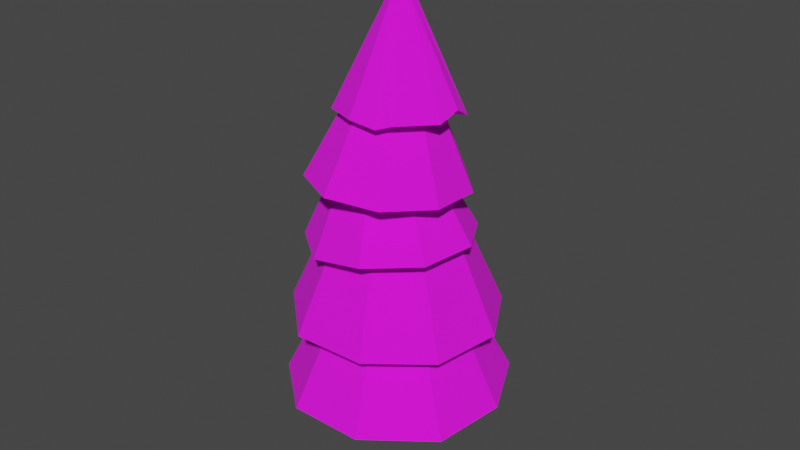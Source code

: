 # Source: evergreen_tree.blend  (saved by Blender 3.1.7; exported with 4.5.12 LTS)
import bpy
from mathutils import Matrix  # noqa: F401  (used for matrix-valued properties, if any)

bpy.ops.wm.read_factory_settings(use_empty=True)
scene = bpy.context.scene
scene.name = 'Scene'

# ---- collections
col_collection = bpy.data.collections.new('Collection'); scene.collection.children.link(col_collection)

# ---- images (referenced by path relative to the original .blend; pixels are not part of the script)
import os
ASSET_DIR = os.environ.get("B2B_ASSET_DIR", "")  # directory of the original .blend (textures are referenced by path, not embedded)
HERE = os.path.dirname(os.path.abspath(__file__))  # packed textures are extracted next to this script under _unpacked/

def load_image(name, relpath, width, height, colorspace="sRGB"):
    """Load a texture the original file referenced (path relative to the .blend, or extracted next to this script)."""
    p = next((c for c in (os.path.join(HERE, relpath), os.path.join(ASSET_DIR, relpath)) if relpath and os.path.exists(c)), "")
    if p:
        img = bpy.data.images.load(p, check_existing=True)
        img.name = name
    else:  # same state as the original file: an image datablock whose file is absent (Cycles renders it pink)
        img = bpy.data.images.new(name, width, height)
        img.source = "FILE"
        img.filepath = "//" + (relpath or name)
    img.colorspace_settings.name = colorspace
    return img
img_pine_tree_color = load_image('pine tree color', 'pine tree color.png', 1024, 1024, 'sRGB')
img_evergreen_trunk = load_image('evergreen trunk', 'evergreen trunk.png', 1024, 1024, 'sRGB')

# ---- materials (node trees are filled in below, after node groups)
mat_material_001 = bpy.data.materials.new('Material.001')
mat_trunk = bpy.data.materials.new('trunk')

# ---- material node trees
mat_material_001.use_nodes = True; mat_material_001.node_tree.nodes.clear()
_N = mat_material_001.node_tree.nodes; _L = mat_material_001.node_tree.links
n0 = _N.new('ShaderNodeOutputMaterial'); n0.name = 'Material Output'; n0.location = (300, 300)
n1 = _N.new('ShaderNodeBsdfPrincipled'); n1.name = 'Principled BSDF'; n1.location = (10, 300)
n1.distribution = 'GGX'
n1.subsurface_method = 'BURLEY'
n1.inputs[2].default_value = 1.0
n1.inputs[3].default_value = 1.45
n1.inputs[20].default_value = 0.0
n1.inputs[27].default_value = (0.0, 0.0, 0.0, 1.0)
n1.inputs[28].default_value = 1.0
n2 = _N.new('ShaderNodeTexImage'); n2.name = 'Image Texture'; n2.location = (-451, 338)
n2.image = img_pine_tree_color
_L.new(n1.outputs[0], n0.inputs[0])
_L.new(n2.outputs[0], n1.inputs[0])
n0.is_active_output = True
mat_trunk.use_nodes = True; mat_trunk.node_tree.nodes.clear()
_N = mat_trunk.node_tree.nodes; _L = mat_trunk.node_tree.links
n0 = _N.new('ShaderNodeBsdfPrincipled'); n0.name = 'Principled BSDF'; n0.location = (10, 300)
n0.distribution = 'GGX'
n0.subsurface_method = 'RANDOM_WALK_SKIN'
n0.inputs[2].default_value = 0.9303
n0.inputs[3].default_value = 1.45
n0.inputs[27].default_value = (0.0, 0.0, 0.0, 1.0)
n0.inputs[28].default_value = 1.0
n1 = _N.new('ShaderNodeOutputMaterial'); n1.name = 'Material Output'; n1.location = (300, 300)
n2 = _N.new('ShaderNodeTexImage'); n2.name = 'Image Texture'; n2.location = (-456, 279)
n2.image = img_evergreen_trunk
_L.new(n0.outputs[0], n1.inputs[0])
_L.new(n2.outputs[0], n0.inputs[0])
n1.is_active_output = True

# ---- world
world_world = bpy.data.worlds.new('World'); scene.world = world_world
world_world.use_nodes = True; world_world.node_tree.nodes.clear()
_N = world_world.node_tree.nodes; _L = world_world.node_tree.links
n0 = _N.new('ShaderNodeOutputWorld'); n0.name = 'World Output'; n0.location = (300, 300)
n1 = _N.new('ShaderNodeBackground'); n1.name = 'Background'; n1.location = (10, 300)
n1.inputs[0].default_value = (0.05088, 0.05088, 0.05088, 1.0)
_L.new(n1.outputs[0], n0.inputs[0])
n0.is_active_output = True
world_world.color = (0.05088, 0.05088, 0.05088)
world_world.use_sun_shadow = False
world_world.sun_shadow_jitter_overblur = 0.0

# ---- meshes
me_cylinder_005 = bpy.data.meshes.new('Cylinder.005')
me_cylinder_005.from_pydata([(-0.007224, 0.7628, -2.036), (0.006926, 0.1962, 0.4331), (0.4805, 0.5849, -2.015), (0.1409, 0.1474, 0.439), (0.7404, 0.1356, -1.994), (0.2123, 0.02394, 0.4447), (0.6509, -0.3749, -1.984), (0.1877, -0.1163, 0.4475), (0.2538, -0.7077, -1.989), (0.07865, -0.2077, 0.4461), (-0.265, -0.7071, -2.007), (-0.06388, -0.2076, 0.4412), (-0.6628, -0.3734, -2.029), (-0.1732, -0.1159, 0.4351), (-0.7534, 0.1373, -2.045), (-0.1981, 0.02441, 0.4305), (-0.4945, 0.586, -2.048), (-0.1269, 0.1477, 0.4298), (-0.007432, 0.9467, -2.041), (0.5986, 0.7257, -2.014), (0.9216, 0.1673, -1.989), (0.8104, -0.467, -1.976), (0.317, -0.8806, -1.982), (-0.3277, -0.8799, -2.004), (-0.822, -0.4652, -2.032), (-0.9347, 0.1694, -2.052), (-0.613, 0.727, -2.056), (-0.006075, 0.7619, -1.923), (0.4816, 0.584, -1.901), (0.7415, 0.1347, -1.881), (0.652, -0.3758, -1.871), (0.255, -0.7086, -1.876), (-0.2638, -0.708, -1.893), (-0.6616, -0.3743, -1.916), (-0.7523, 0.1364, -1.932), (-0.4934, 0.5851, -1.935), (-0.001459, 0.7584, -1.468), (0.4863, 0.5805, -1.446), (0.7462, 0.1312, -1.426), (0.6566, -0.3793, -1.416), (0.2596, -0.7121, -1.421), (-0.2592, -0.7115, -1.438), (-0.657, -0.3778, -1.461), (-0.7477, 0.1329, -1.477), (-0.4888, 0.5816, -1.48), (0.6804, -0.6597, -2.08), (0.137, -0.1588, 0.4468), (0.5657, -0.53, -2.088), (0.4674, -0.5305, -1.873), (0.472, -0.534, -1.418), (0.7988, 0.4745, -1.771), (0.1803, 0.07928, 0.4421), (0.6459, 0.3939, -1.774), (0.625, 0.3362, -1.89), (0.6296, 0.3327, -1.435), (-1.032, 1.461, -8.96), (-0.5596, 0.6955, -5.612), (0.03526, 1.587, -8.944), (-0.1145, 0.7467, -5.658), (0.6949, 1.047, -9.19), (0.2583, 0.4994, -5.721), (0.9405, 0.1981, -9.406), (0.3843, 0.06941, -5.772), (0.5814, -0.7299, -9.33), (0.2046, -0.3421, -5.787), (-0.266, -1.153, -9.27), (-0.1968, -0.5427, -5.759), (-1.185, -0.933, -9.147), (-0.632, -0.4384, -5.701), (-1.745, -0.1722, -9.019), (-0.8974, -0.07801, -5.64), (-1.719, 0.8086, -8.797), (-0.8688, 0.3698, -5.605), (-1.181, 1.761, -8.917), (0.1145, 1.914, -8.925), (0.9651, 1.247, -9.204), (1.275, 0.1779, -9.445), (0.8241, -0.9609, -9.377), (-0.2289, -1.487, -9.303), (-1.371, -1.213, -9.15), (-2.067, -0.2679, -8.991), (-2.026, 0.9423, -8.751), (-1.025, 1.456, -8.801), (-0.0853, 1.564, -8.898), (0.7018, 1.042, -9.032), (0.9678, 0.1338, -9.14), (0.5883, -0.7351, -9.171), (-0.2591, -1.158, -9.112), (-1.178, -0.9382, -8.989), (-1.738, -0.1774, -8.86), (-1.678, 0.768, -8.786), (-0.9974, 1.435, -8.163), (-0.05759, 1.543, -8.261), (0.7295, 1.021, -8.394), (0.9955, 0.1128, -8.502), (0.616, -0.7561, -8.534), (-0.2314, -1.179, -8.474), (-1.15, -0.9593, -8.351), (-1.711, -0.1984, -8.223), (-1.65, 0.7469, -8.149), (-0.909, 1.364, -6.846), (-0.4392, 0.5749, -3.38), (-0.05892, 1.458, -7.114), (-0.02759, 0.6225, -3.429), (0.6678, 0.9762, -7.271), (0.3166, 0.3943, -3.503), (0.9123, 0.1375, -7.409), (0.4324, -0.002989, -3.568), (0.6105, -0.6999, -7.347), (0.2656, -0.3834, -3.594), (-0.2214, -1.143, -7.301), (-0.1057, -0.5689, -3.568), (-1.141, -0.874, -7.092), (-0.5079, -0.4728, -3.502), (-1.59, -0.1517, -7.112), (-0.7527, -0.14, -3.428), (-1.532, 0.7219, -7.011), (-0.7255, 0.2738, -3.38), (-1.046, 1.642, -6.793), (0.01483, 1.76, -7.086), (0.918, 1.161, -7.281), (1.222, 0.1191, -7.452), (0.8345, -0.9133, -7.403), (-0.1877, -1.451, -7.344), (-1.313, -1.133, -7.101), (-1.887, -0.2404, -7.084), (-1.816, 0.8452, -6.958), (-0.9191, 1.349, -6.839), (-0.0501, 1.45, -6.941), (0.6767, 0.9679, -7.098), (0.9212, 0.1292, -7.236), (0.569, -0.6739, -7.29), (-0.2151, -1.066, -7.235), (-1.064, -0.8627, -7.096), (-1.581, -0.16, -6.94), (-1.524, 0.7136, -6.838), (-0.8836, 1.316, -6.144), (-0.01465, 1.416, -6.247), (0.7121, 0.9344, -6.404), (0.9566, 0.09573, -6.542), (0.6044, -0.7074, -6.595), (-0.1796, -1.099, -6.54), (-1.029, -0.8962, -6.402), (-1.545, -0.1935, -6.245), (-1.488, 0.6801, -6.144), (-0.6427, 0.9001, -5.031), (-0.4535, 0.3169, -2.59), (0.05849, 0.9827, -4.981), (-0.1214, 0.356, -2.566), (0.6491, 0.5961, -4.987), (0.1583, 0.1729, -2.569), (0.8332, -0.0529, -5.11), (0.2548, -0.1468, -2.596), (0.5743, -0.726, -5.129), (0.1229, -0.4534, -2.636), (-0.05268, -1.014, -5.309), (-0.1757, -0.6035, -2.669), (-0.7435, -0.8812, -5.222), (-0.5013, -0.5269, -2.68), (-1.166, -0.3164, -5.188), (-0.7015, -0.2594, -2.664), (-1.126, 0.3871, -5.112), (-0.6826, 0.07386, -2.628), (-0.7555, 1.123, -5.014), (0.1158, 1.226, -4.953), (0.8498, 0.7456, -4.96), (1.083, -0.06717, -5.097), (0.7568, -0.8974, -5.136), (-0.02316, -1.262, -5.333), (-0.8808, -1.09, -5.251), (-1.406, -0.3883, -5.209), (-1.357, 0.4859, -5.115), (-0.6452, 0.8956, -4.916), (0.05593, 0.9781, -4.867), (0.6465, 0.5915, -4.873), (0.8502, -0.08329, -4.931), (0.5717, -0.7306, -5.014), (-0.05871, -1.048, -5.084), (-0.7461, -0.8857, -5.107), (-1.169, -0.321, -5.073), (-1.129, 0.3825, -4.998), (-0.6555, 0.8772, -4.457), (0.04564, 0.9598, -4.408), (0.6363, 0.5732, -4.414), (0.84, -0.1016, -4.472), (0.5614, -0.7489, -4.555), (-0.069, -1.066, -4.625), (-0.7564, -0.9041, -4.648), (-1.179, -0.3393, -4.614), (-1.139, 0.3642, -4.539), (-0.09923, 0.8807, -3.712), (-0.01396, 0.4012, -1.187), (0.523, 0.6478, -3.762), (0.2807, 0.2909, -1.21), (0.8506, 0.06901, -3.773), (0.4359, 0.01679, -1.216), (0.7303, -0.5848, -3.74), (0.379, -0.2929, -1.2), (0.2185, -1.008, -3.679), (0.1365, -0.4932, -1.171), (-0.4455, -1.002, -3.618), (-0.178, -0.4904, -1.142), (-0.9509, -0.57, -3.585), (-0.4174, -0.2859, -1.127), (-1.061, 0.08583, -3.597), (-0.4696, 0.02475, -1.132), (-0.7249, 0.6587, -3.647), (-0.3103, 0.2961, -1.156), (-0.09744, 1.117, -3.72), (0.6758, 0.8271, -3.782), (1.083, 0.1079, -3.796), (0.9334, -0.7045, -3.755), (0.2973, -1.23, -3.679), (-0.5278, -1.223, -3.603), (-1.156, -0.6861, -3.562), (-1.293, 0.1288, -3.577), (-0.8749, 0.8408, -3.639), (-0.09512, 0.8822, -3.597), (0.5271, 0.6492, -3.646), (0.8547, 0.07049, -3.657), (0.7344, -0.5833, -3.625), (0.2226, -1.006, -3.563), (-0.4414, -1.0, -3.502), (-0.9468, -0.5685, -3.47), (-1.057, 0.08732, -3.481), (-0.7208, 0.6602, -3.531), (-0.0786, 0.8881, -3.132), (0.5436, 0.6552, -3.182), (0.8712, 0.07646, -3.193), (0.751, -0.5773, -3.16), (0.2391, -1.0, -3.098), (-0.4249, -0.9944, -3.037), (-0.9303, -0.5625, -3.005), (-1.041, 0.09328, -3.016), (-0.7043, 0.6662, -3.067), (-0.6803, 0.6738, -10.48), (-0.4659, 0.4294, -7.06), (-0.3728, 0.7092, -10.51), (-0.2578, 0.4533, -7.081), (-0.1153, 0.5384, -10.56), (-0.08356, 0.3377, -7.111), (-0.02825, 0.2413, -10.59), (-0.02465, 0.1367, -7.135), (-0.1524, -0.04297, -10.6), (-0.1087, -0.0557, -7.142), (-0.4297, -0.1815, -10.58), (-0.2963, -0.1495, -7.129), (-0.7303, -0.1094, -10.54), (-0.4998, -0.1007, -7.101), (-0.9137, 0.1395, -10.5), (-0.6238, 0.06778, -7.073), (-0.8939, 0.4488, -10.48), (-0.6105, 0.2771, -7.057)], [], [(18, 1, 3, 19), (50, 51, 5, 20), (20, 5, 7, 21), (45, 46, 9, 22), (22, 9, 11, 23), (23, 11, 13, 24), (24, 13, 15, 25), (3, 1, 17, 15, 13, 11, 9, 46, 7, 5, 51), (25, 15, 17, 26), (26, 17, 1, 18), (47, 8, 31, 48), (2, 0, 18, 19), (52, 2, 19, 50), (6, 4, 20, 21), (47, 6, 21, 45), (10, 8, 22, 23), (12, 10, 23, 24), (14, 12, 24, 25), (16, 14, 25, 26), (0, 16, 26, 18), (33, 34, 43, 42), (0, 2, 28, 27), (14, 16, 35, 34), (8, 10, 32, 31), (52, 4, 29, 53), (16, 0, 27, 35), (10, 12, 33, 32), (4, 6, 30, 29), (12, 14, 34, 33), (36, 37, 54, 38, 39, 49, 40, 41, 42, 43, 44), (48, 31, 40, 49), (27, 28, 37, 36), (34, 35, 44, 43), (31, 32, 41, 40), (53, 29, 38, 54), (35, 27, 36, 44), (32, 33, 42, 41), (29, 30, 39, 38), (30, 48, 49, 39), (8, 47, 45, 22), (6, 47, 48, 30), (21, 7, 46, 45), (28, 53, 54, 37), (2, 52, 53, 28), (4, 52, 50, 20), (19, 3, 51, 50), (73, 56, 58, 74), (74, 58, 60, 75), (75, 60, 62, 76), (76, 62, 64, 77), (77, 64, 66, 78), (78, 66, 68, 79), (79, 68, 70, 80), (58, 56, 72, 70, 68, 66, 64, 62, 60), (80, 70, 72, 81), (81, 72, 56, 73), (61, 63, 86, 85), (57, 55, 73, 74), (59, 57, 74, 75), (61, 59, 75, 76), (63, 61, 76, 77), (65, 63, 77, 78), (67, 65, 78, 79), (69, 67, 79, 80), (71, 69, 80, 81), (55, 71, 81, 73), (88, 89, 98, 97), (55, 57, 83, 82), (69, 71, 90, 89), (63, 65, 87, 86), (57, 59, 84, 83), (71, 55, 82, 90), (65, 67, 88, 87), (59, 61, 85, 84), (67, 69, 89, 88), (91, 92, 93, 94, 95, 96, 97, 98, 99), (85, 86, 95, 94), (82, 83, 92, 91), (89, 90, 99, 98), (86, 87, 96, 95), (83, 84, 93, 92), (90, 82, 91, 99), (87, 88, 97, 96), (84, 85, 94, 93), (118, 101, 103, 119), (119, 103, 105, 120), (120, 105, 107, 121), (121, 107, 109, 122), (122, 109, 111, 123), (123, 111, 113, 124), (124, 113, 115, 125), (103, 101, 117, 115, 113, 111, 109, 107, 105), (125, 115, 117, 126), (126, 117, 101, 118), (106, 108, 131, 130), (102, 100, 118, 119), (104, 102, 119, 120), (106, 104, 120, 121), (108, 106, 121, 122), (110, 108, 122, 123), (112, 110, 123, 124), (114, 112, 124, 125), (116, 114, 125, 126), (100, 116, 126, 118), (133, 134, 143, 142), (100, 102, 128, 127), (114, 116, 135, 134), (108, 110, 132, 131), (102, 104, 129, 128), (116, 100, 127, 135), (110, 112, 133, 132), (104, 106, 130, 129), (112, 114, 134, 133), (136, 137, 138, 139, 140, 141, 142, 143, 144), (130, 131, 140, 139), (127, 128, 137, 136), (134, 135, 144, 143), (131, 132, 141, 140), (128, 129, 138, 137), (135, 127, 136, 144), (132, 133, 142, 141), (129, 130, 139, 138), (163, 146, 148, 164), (164, 148, 150, 165), (165, 150, 152, 166), (166, 152, 154, 167), (167, 154, 156, 168), (168, 156, 158, 169), (169, 158, 160, 170), (148, 146, 162, 160, 158, 156, 154, 152, 150), (170, 160, 162, 171), (171, 162, 146, 163), (151, 153, 176, 175), (147, 145, 163, 164), (149, 147, 164, 165), (151, 149, 165, 166), (153, 151, 166, 167), (155, 153, 167, 168), (157, 155, 168, 169), (159, 157, 169, 170), (161, 159, 170, 171), (145, 161, 171, 163), (178, 179, 188, 187), (145, 147, 173, 172), (159, 161, 180, 179), (153, 155, 177, 176), (147, 149, 174, 173), (161, 145, 172, 180), (155, 157, 178, 177), (149, 151, 175, 174), (157, 159, 179, 178), (181, 182, 183, 184, 185, 186, 187, 188, 189), (175, 176, 185, 184), (172, 173, 182, 181), (179, 180, 189, 188), (176, 177, 186, 185), (173, 174, 183, 182), (180, 172, 181, 189), (177, 178, 187, 186), (174, 175, 184, 183), (208, 191, 193, 209), (209, 193, 195, 210), (210, 195, 197, 211), (211, 197, 199, 212), (212, 199, 201, 213), (213, 201, 203, 214), (214, 203, 205, 215), (193, 191, 207, 205, 203, 201, 199, 197, 195), (215, 205, 207, 216), (216, 207, 191, 208), (196, 198, 221, 220), (192, 190, 208, 209), (194, 192, 209, 210), (196, 194, 210, 211), (198, 196, 211, 212), (200, 198, 212, 213), (202, 200, 213, 214), (204, 202, 214, 215), (206, 204, 215, 216), (190, 206, 216, 208), (223, 224, 233, 232), (190, 192, 218, 217), (204, 206, 225, 224), (198, 200, 222, 221), (192, 194, 219, 218), (206, 190, 217, 225), (200, 202, 223, 222), (194, 196, 220, 219), (202, 204, 224, 223), (226, 227, 228, 229, 230, 231, 232, 233, 234), (220, 221, 230, 229), (217, 218, 227, 226), (224, 225, 234, 233), (221, 222, 231, 230), (218, 219, 228, 227), (225, 217, 226, 234), (222, 223, 232, 231), (219, 220, 229, 228), (235, 236, 238, 237), (237, 238, 240, 239), (239, 240, 242, 241), (241, 242, 244, 243), (243, 244, 246, 245), (245, 246, 248, 247), (247, 248, 250, 249), (238, 236, 252, 250, 248, 246, 244, 242, 240), (249, 250, 252, 251), (251, 252, 236, 235), (235, 237, 239, 241, 243, 245, 247, 249, 251)])
me_cylinder_005.polygons.foreach_set('material_index', [0, 0, 0, 0, 0, 0, 0, 0, 0, 0, 0, 0, 0, 0, 0, 0, 0, 0, 0, 0, 0, 0, 0, 0, 0, 0, 0, 0, 0, 0, 0, 0, 0, 0, 0, 0, 0, 0, 0, 0, 0, 0, 0, 0, 0, 0, 0, 0, 0, 0, 0, 0, 0, 0, 0, 0, 0, 0, 0, 0, 0, 0, 0, 0, 0, 0, 0, 0, 0, 0, 0, 0, 0, 0, 0, 0, 0, 0, 0, 0, 0, 0, 0, 0, 0, 0, 0, 0, 0, 0, 0, 0, 0, 0, 0, 0, 0, 0, 0, 0, 0, 0, 0, 0, 0, 0, 0, 0, 0, 0, 0, 0, 0, 0, 0, 0, 0, 0, 0, 0, 0, 0, 0, 0, 0, 0, 0, 0, 0, 0, 0, 0, 0, 0, 0, 0, 0, 0, 0, 0, 0, 0, 0, 0, 0, 0, 0, 0, 0, 0, 0, 0, 0, 0, 0, 0, 0, 0, 0, 0, 0, 0, 0, 0, 0, 0, 0, 0, 0, 0, 0, 0, 0, 0, 0, 0, 0, 0, 0, 0, 0, 0, 0, 0, 0, 0, 0, 0, 0, 0, 0, 0, 0, 0, 0, 0, 0, 0, 1, 1, 1, 1, 1, 1, 1, 1, 1, 1, 1])
_uv = me_cylinder_005.uv_layers.new(name='UVMap')
_uv.uv.foreach_set('vector', [0.6112, 0.6611, 0.6166, 0.6232, 0.6188, 0.6232, 0.6209, 0.6611, 0.6251, 0.6573, 0.6197, 0.6231, 0.6204, 0.623, 0.6281, 0.6602, 0.6328, 0.3507, 0.6328, 0.3886, 0.6311, 0.3889, 0.6253, 0.3524, 0.6216, 0.3517, 0.6302, 0.3892, 0.6291, 0.3894, 0.6159, 0.3547, 0.6159, 0.3547, 0.6291, 0.3894, 0.6276, 0.3898, 0.6092, 0.3565, 0.6207, 0.08614, 0.6286, 0.04886, 0.6304, 0.04907, 0.6285, 0.08707, 0.6285, 0.08707, 0.6304, 0.04907, 0.6325, 0.04907, 0.6381, 0.08707, 0.9451, 0.8792, 0.9458, 0.8772, 0.9477, 0.8761, 0.9498, 0.8765, 0.9511, 0.8781, 0.9511, 0.8802, 0.9498, 0.8818, 0.9486, 0.882, 0.9477, 0.8822, 0.9458, 0.8812, 0.9455, 0.8803, 0.6381, 0.08707, 0.6325, 0.04907, 0.634, 0.04886, 0.6451, 0.08614, 0.6037, 0.6602, 0.615, 0.623, 0.6166, 0.6232, 0.6112, 0.6611, 0.736, 0.8826, 0.7343, 0.8863, 0.7326, 0.8864, 0.7329, 0.8842, 0.06848, 0.6588, 0.07343, 0.6529, 0.076, 0.6538, 0.06985, 0.6612, 0.06531, 0.66, 0.06848, 0.6588, 0.06985, 0.6612, 0.06566, 0.6626, 0.05423, 0.6562, 0.0609, 0.6601, 0.06042, 0.6628, 0.05213, 0.6579, 0.05234, 0.6542, 0.05423, 0.6562, 0.05213, 0.6579, 0.04995, 0.6552, 0.05423, 0.6416, 0.05159, 0.6489, 0.04886, 0.6489, 0.05213, 0.6398, 0.0609, 0.6378, 0.05423, 0.6416, 0.05213, 0.6398, 0.06042, 0.6351, 0.06848, 0.6392, 0.0609, 0.6378, 0.06042, 0.6351, 0.06985, 0.6368, 0.07343, 0.6451, 0.06848, 0.6392, 0.06985, 0.6368, 0.076, 0.6442, 0.07343, 0.6529, 0.07343, 0.6451, 0.076, 0.6442, 0.076, 0.6538, 0.3383, 0.9065, 0.3384, 0.9023, 0.3452, 0.9021, 0.3451, 0.9064, 0.05917, 0.8804, 0.05799, 0.8848, 0.05631, 0.8848, 0.05748, 0.8804, 0.3367, 0.9023, 0.3367, 0.8949, 0.3384, 0.8948, 0.3384, 0.9023, 0.7343, 0.8863, 0.7347, 0.8936, 0.7331, 0.8937, 0.7326, 0.8864, 0.06531, 0.66, 0.0609, 0.6601, 0.06104, 0.66, 0.06444, 0.6595, 0.3367, 0.8949, 0.3366, 0.8877, 0.3383, 0.8877, 0.3384, 0.8948, 0.7347, 0.8936, 0.736, 0.9008, 0.7343, 0.9009, 0.7331, 0.8937, 0.05731, 0.8922, 0.05743, 0.8993, 0.05575, 0.8993, 0.05563, 0.8922, 0.3366, 0.9066, 0.3367, 0.9023, 0.3384, 0.9023, 0.3383, 0.9065, 0.06586, 0.7618, 0.07084, 0.7677, 0.07084, 0.772, 0.07084, 0.7754, 0.06586, 0.7813, 0.06231, 0.782, 0.05823, 0.7827, 0.05151, 0.7788, 0.04886, 0.7716, 0.05151, 0.7644, 0.05823, 0.7605, 0.7329, 0.8842, 0.7326, 0.8864, 0.7259, 0.8868, 0.7261, 0.8846, 0.05748, 0.8804, 0.05631, 0.8848, 0.04955, 0.8847, 0.05072, 0.8804, 0.3384, 0.9023, 0.3384, 0.8948, 0.3452, 0.8947, 0.3452, 0.9021, 0.7326, 0.8864, 0.7331, 0.8937, 0.7263, 0.8942, 0.7259, 0.8868, 0.05593, 0.8889, 0.05563, 0.8922, 0.04886, 0.8922, 0.04917, 0.8888, 0.3384, 0.8948, 0.3383, 0.8877, 0.3451, 0.8876, 0.3452, 0.8947, 0.7331, 0.8937, 0.7343, 0.9009, 0.7276, 0.9013, 0.7263, 0.8942, 0.05563, 0.8922, 0.05575, 0.8993, 0.04899, 0.8993, 0.04886, 0.8922, 0.7331, 0.8823, 0.7329, 0.8842, 0.7261, 0.8846, 0.7264, 0.8827, 0.05159, 0.6489, 0.05234, 0.6542, 0.04995, 0.6552, 0.04886, 0.6489, 0.05743, 0.8993, 0.05917, 0.9013, 0.05616, 0.9009, 0.05575, 0.8993, 0.6253, 0.3524, 0.6311, 0.3889, 0.6302, 0.3892, 0.6216, 0.3517, 0.05631, 0.8848, 0.05593, 0.8889, 0.04917, 0.8888, 0.04955, 0.8847, 0.06848, 0.6588, 0.06531, 0.66, 0.06444, 0.6595, 0.06863, 0.6587, 0.0609, 0.6601, 0.06531, 0.66, 0.06566, 0.6626, 0.06042, 0.6628, 0.6209, 0.6611, 0.6188, 0.6232, 0.6197, 0.6231, 0.6251, 0.6573, 0.05758, 0.1017, 0.06376, 0.04953, 0.06993, 0.04968, 0.07524, 0.1003, 0.07524, 0.1003, 0.06993, 0.04968, 0.07642, 0.04941, 0.0908, 0.1014, 0.0908, 0.1014, 0.07642, 0.04941, 0.0802, 0.04886, 0.1004, 0.1017, 0.09221, 0.2003, 0.07671, 0.2546, 0.07058, 0.2536, 0.07561, 0.1994, 0.07561, 0.1994, 0.07058, 0.2536, 0.06414, 0.2536, 0.05869, 0.1994, 0.05869, 0.1994, 0.06414, 0.2536, 0.06039, 0.2546, 0.04886, 0.2018, 0.04886, 0.4017, 0.06953, 0.3523, 0.07569, 0.3532, 0.06501, 0.404, 0.3447, 0.7705, 0.3514, 0.7716, 0.3557, 0.7768, 0.3557, 0.7835, 0.3514, 0.7887, 0.3447, 0.7899, 0.3389, 0.7865, 0.3366, 0.7802, 0.3389, 0.7739, 0.06501, 0.404, 0.07569, 0.3532, 0.08209, 0.3539, 0.08293, 0.404, 0.04886, 0.09836, 0.0608, 0.04904, 0.06376, 0.04953, 0.05758, 0.1017, 0.738, 0.2094, 0.7394, 0.1973, 0.7417, 0.1975, 0.742, 0.2088, 0.2437, 0.08336, 0.2436, 0.06731, 0.2484, 0.06562, 0.2484, 0.08511, 0.2342, 0.09236, 0.2437, 0.08336, 0.2484, 0.08511, 0.2367, 0.09674, 0.2209, 0.09464, 0.2342, 0.09236, 0.2367, 0.09674, 0.22, 0.0996, 0.2079, 0.08758, 0.2209, 0.09464, 0.22, 0.0996, 0.204, 0.0908, 0.2032, 0.0742, 0.2079, 0.08758, 0.204, 0.0908, 0.1981, 0.07417, 0.2082, 0.06087, 0.2032, 0.0742, 0.1981, 0.07417, 0.2044, 0.05761, 0.2206, 0.05383, 0.2082, 0.06087, 0.2044, 0.05761, 0.2198, 0.04886, 0.2354, 0.05582, 0.2206, 0.05383, 0.2198, 0.04886, 0.2379, 0.05147, 0.2436, 0.06731, 0.2354, 0.05582, 0.2379, 0.05147, 0.2484, 0.06562, 0.7522, 0.07354, 0.753, 0.08509, 0.7436, 0.08592, 0.7428, 0.07437, 0.7456, 0.5121, 0.7464, 0.525, 0.7456, 0.5235, 0.7432, 0.5122, 0.7464, 0.4876, 0.7427, 0.4981, 0.7426, 0.4981, 0.744, 0.4877, 0.7554, 0.04886, 0.7546, 0.05911, 0.7522, 0.05931, 0.753, 0.04907, 0.7413, 0.2334, 0.7397, 0.2229, 0.742, 0.2231, 0.7417, 0.2335, 0.7427, 0.4981, 0.7456, 0.5121, 0.7432, 0.5122, 0.7426, 0.4981, 0.7546, 0.05911, 0.7546, 0.07333, 0.7522, 0.07354, 0.7522, 0.05931, 0.7397, 0.2229, 0.738, 0.2094, 0.742, 0.2088, 0.742, 0.2231, 0.7546, 0.07333, 0.7554, 0.08488, 0.753, 0.08509, 0.7522, 0.07354, 0.203, 0.3876, 0.1981, 0.3742, 0.203, 0.3608, 0.2153, 0.3537, 0.2293, 0.3561, 0.2384, 0.3669, 0.2384, 0.3812, 0.2293, 0.3921, 0.2153, 0.3947, 0.742, 0.2088, 0.7417, 0.1975, 0.7512, 0.1981, 0.7515, 0.2095, 0.7432, 0.5122, 0.7456, 0.5235, 0.7361, 0.5239, 0.7337, 0.5126, 0.744, 0.4877, 0.7426, 0.4981, 0.7331, 0.4985, 0.7346, 0.488, 0.753, 0.04907, 0.7522, 0.05931, 0.7428, 0.06015, 0.7436, 0.0499, 0.7417, 0.2335, 0.742, 0.2231, 0.7515, 0.2237, 0.7512, 0.2341, 0.7426, 0.4981, 0.7432, 0.5122, 0.7337, 0.5126, 0.7331, 0.4985, 0.7522, 0.05931, 0.7522, 0.07354, 0.7428, 0.07437, 0.7428, 0.06015, 0.742, 0.2231, 0.742, 0.2088, 0.7515, 0.2095, 0.7515, 0.2237, 0.3768, 0.2004, 0.3709, 0.2541, 0.3652, 0.2538, 0.3617, 0.1973, 0.3617, 0.1973, 0.3652, 0.2538, 0.3592, 0.2538, 0.3459, 0.1973, 0.3459, 0.1973, 0.3592, 0.2538, 0.3557, 0.2541, 0.3366, 0.198, 0.1981, 0.2551, 0.2121, 0.1975, 0.2178, 0.1985, 0.2129, 0.2559, 0.2129, 0.2559, 0.2178, 0.1985, 0.2238, 0.1984, 0.2296, 0.2559, 0.2296, 0.2559, 0.2238, 0.1984, 0.2272, 0.1973, 0.2389, 0.252, 0.3765, 0.3546, 0.3611, 0.408, 0.3554, 0.4079, 0.3617, 0.3518, 0.8664, 0.3566, 0.8664, 0.3628, 0.8624, 0.3676, 0.8563, 0.3686, 0.8509, 0.3655, 0.8487, 0.3597, 0.8509, 0.3538, 0.8563, 0.3507, 0.8624, 0.3518, 0.3617, 0.3518, 0.3554, 0.4079, 0.3494, 0.4079, 0.346, 0.3518, 0.346, 0.3518, 0.3494, 0.4079, 0.346, 0.408, 0.3366, 0.3545, 0.4872, 0.7769, 0.4856, 0.7879, 0.4849, 0.7872, 0.4846, 0.7767, 0.3508, 0.07319, 0.3555, 0.0853, 0.352, 0.08849, 0.3461, 0.07342, 0.3547, 0.06058, 0.3508, 0.07319, 0.3461, 0.07342, 0.351, 0.05776, 0.3658, 0.05342, 0.3547, 0.06058, 0.351, 0.05776, 0.3648, 0.04886, 0.379, 0.05434, 0.3658, 0.05342, 0.3648, 0.04886, 0.3812, 0.05017, 0.3889, 0.06446, 0.379, 0.05434, 0.3812, 0.05017, 0.3932, 0.06264, 0.3887, 0.07901, 0.3889, 0.06446, 0.3932, 0.06264, 0.3932, 0.08038, 0.3803, 0.08841, 0.3887, 0.07901, 0.3932, 0.08038, 0.3828, 0.09234, 0.3675, 0.09135, 0.3803, 0.08841, 0.3828, 0.09234, 0.3669, 0.096, 0.3555, 0.0853, 0.3675, 0.09135, 0.3669, 0.096, 0.352, 0.08849, 0.6144, 0.7814, 0.614, 0.7921, 0.6037, 0.7924, 0.604, 0.7817, 0.7304, 0.7615, 0.7259, 0.7514, 0.7284, 0.7513, 0.7305, 0.7618, 0.7259, 0.7846, 0.7279, 0.7749, 0.7305, 0.7749, 0.7284, 0.7845, 0.379, 0.05434, 0.3889, 0.06446, 0.3877, 0.06478, 0.3788, 0.05511, 0.4872, 0.754, 0.4871, 0.7637, 0.4845, 0.7635, 0.4846, 0.7538, 0.7279, 0.7749, 0.7304, 0.7615, 0.7305, 0.7618, 0.7305, 0.7749, 0.3889, 0.06446, 0.3887, 0.07901, 0.3883, 0.07795, 0.3877, 0.06478, 0.4871, 0.7637, 0.4872, 0.7769, 0.4846, 0.7767, 0.4845, 0.7635, 0.6143, 0.7824, 0.6166, 0.7921, 0.614, 0.7921, 0.6144, 0.7814, 0.4901, 0.3518, 0.503, 0.3542, 0.5114, 0.3643, 0.5114, 0.3775, 0.503, 0.3876, 0.4901, 0.3898, 0.4787, 0.3832, 0.4742, 0.3707, 0.4787, 0.3584, 0.4846, 0.7767, 0.4849, 0.7872, 0.4746, 0.7864, 0.4743, 0.7758, 0.7305, 0.7618, 0.7284, 0.7513, 0.7387, 0.7513, 0.7408, 0.7617, 0.7284, 0.7845, 0.7305, 0.7749, 0.7408, 0.7749, 0.7387, 0.7845, 0.6166, 0.7588, 0.6154, 0.7682, 0.605, 0.7685, 0.6062, 0.7591, 0.4846, 0.7538, 0.4845, 0.7635, 0.4742, 0.7626, 0.4743, 0.7529, 0.7305, 0.7749, 0.7305, 0.7618, 0.7408, 0.7617, 0.7408, 0.7749, 0.6154, 0.7682, 0.6144, 0.7814, 0.604, 0.7817, 0.605, 0.7685, 0.4845, 0.7635, 0.4846, 0.7767, 0.4743, 0.7758, 0.4742, 0.7626, 0.6037, 0.5253, 0.6116, 0.4879, 0.6162, 0.4879, 0.6156, 0.5251, 0.6156, 0.5251, 0.6162, 0.4879, 0.621, 0.4877, 0.6282, 0.5247, 0.6282, 0.5247, 0.621, 0.4877, 0.6239, 0.4876, 0.6354, 0.5253, 0.4742, 0.5272, 0.4783, 0.4884, 0.483, 0.4884, 0.4863, 0.5264, 0.4863, 0.5264, 0.483, 0.4884, 0.4877, 0.4881, 0.4988, 0.5272, 0.4988, 0.5272, 0.4877, 0.4881, 0.4904, 0.4876, 0.506, 0.5242, 0.4909, 0.08654, 0.5034, 0.04886, 0.508, 0.04954, 0.5029, 0.08832, 0.4759, 0.8975, 0.4742, 0.8928, 0.4759, 0.8881, 0.4802, 0.8856, 0.4852, 0.8864, 0.4884, 0.8903, 0.4884, 0.8952, 0.4852, 0.8991, 0.4802, 0.9, 0.5029, 0.08832, 0.508, 0.04954, 0.5128, 0.04954, 0.5155, 0.08832, 0.5155, 0.08832, 0.5128, 0.04954, 0.5156, 0.04886, 0.523, 0.08654, 0.848, 0.7695, 0.8484, 0.7784, 0.8467, 0.7783, 0.8453, 0.7698, 0.4907, 0.2312, 0.501, 0.2294, 0.5029, 0.2326, 0.49, 0.2349, 0.4816, 0.2259, 0.4907, 0.2312, 0.49, 0.2349, 0.4787, 0.2284, 0.4782, 0.2163, 0.4816, 0.2259, 0.4787, 0.2284, 0.4745, 0.2163, 0.4816, 0.206, 0.4782, 0.2163, 0.4745, 0.2163, 0.4787, 0.2036, 0.4906, 0.201, 0.4816, 0.206, 0.4787, 0.2036, 0.4899, 0.1973, 0.501, 0.2025, 0.4906, 0.201, 0.4899, 0.1973, 0.5029, 0.1993, 0.5078, 0.2106, 0.501, 0.2025, 0.5029, 0.1993, 0.5113, 0.2094, 0.5078, 0.2212, 0.5078, 0.2106, 0.5113, 0.2094, 0.5113, 0.2225, 0.501, 0.2294, 0.5078, 0.2212, 0.5113, 0.2225, 0.5029, 0.2326, 0.8473, 0.6317, 0.8471, 0.623, 0.8539, 0.623, 0.8542, 0.6317, 0.8527, 0.506, 0.8533, 0.5144, 0.8516, 0.5145, 0.851, 0.5061, 0.8533, 0.4876, 0.8527, 0.4954, 0.851, 0.4955, 0.8516, 0.4877, 0.8457, 0.6496, 0.8441, 0.6421, 0.8475, 0.6422, 0.8474, 0.6496, 0.8484, 0.7516, 0.847, 0.7593, 0.8453, 0.7592, 0.8467, 0.7516, 0.8527, 0.4954, 0.8527, 0.506, 0.851, 0.5061, 0.851, 0.4955, 0.8441, 0.6421, 0.8456, 0.6317, 0.8473, 0.6317, 0.8475, 0.6422, 0.847, 0.7593, 0.848, 0.7695, 0.8453, 0.7698, 0.8453, 0.7592, 0.8456, 0.6317, 0.8454, 0.623, 0.8471, 0.623, 0.8473, 0.6317, 0.5042, 0.6349, 0.5042, 0.6454, 0.4974, 0.6534, 0.487, 0.6552, 0.4778, 0.6499, 0.4742, 0.64, 0.4778, 0.6302, 0.487, 0.625, 0.4974, 0.6268, 0.8453, 0.7698, 0.8467, 0.7783, 0.8399, 0.778, 0.8385, 0.7695, 0.851, 0.5061, 0.8516, 0.5145, 0.8448, 0.5151, 0.8441, 0.5066, 0.8516, 0.4877, 0.851, 0.4955, 0.8441, 0.496, 0.8448, 0.4882, 0.8474, 0.6496, 0.8475, 0.6422, 0.8543, 0.6422, 0.8543, 0.6496, 0.8467, 0.7516, 0.8453, 0.7592, 0.8385, 0.7589, 0.8399, 0.7513, 0.851, 0.4955, 0.851, 0.5061, 0.8441, 0.5066, 0.8441, 0.496, 0.8475, 0.6422, 0.8473, 0.6317, 0.8542, 0.6317, 0.8543, 0.6422, 0.8453, 0.7592, 0.8453, 0.7698, 0.8385, 0.7695, 0.8385, 0.7589, 0.2196, 0.4924, 0.2177, 0.5315, 0.213, 0.5315, 0.2072, 0.4924, 0.2072, 0.4924, 0.213, 0.5315, 0.2096, 0.5321, 0.1981, 0.4939, 0.3366, 0.5436, 0.3483, 0.5057, 0.3521, 0.506, 0.3466, 0.5445, 0.3466, 0.5445, 0.3521, 0.506, 0.3568, 0.506, 0.3589, 0.5445, 0.3589, 0.5445, 0.3568, 0.506, 0.3602, 0.5057, 0.3679, 0.5436, 0.6402, 0.1975, 0.6312, 0.2351, 0.6273, 0.235, 0.6302, 0.1973, 0.6302, 0.1973, 0.6273, 0.235, 0.6226, 0.235, 0.6179, 0.1973, 0.6053, 0.9014, 0.6037, 0.8969, 0.6053, 0.8925, 0.6093, 0.8901, 0.614, 0.891, 0.617, 0.8946, 0.617, 0.8993, 0.614, 0.9029, 0.6093, 0.9037, 0.6179, 0.1973, 0.6226, 0.235, 0.6193, 0.2351, 0.609, 0.1975, 0.2295, 0.4939, 0.2215, 0.5321, 0.2177, 0.5315, 0.2196, 0.4924, 0.8591, 0.1973, 0.8578, 0.2028, 0.8561, 0.203, 0.8574, 0.1975, 0.0741, 0.5321, 0.08046, 0.5244, 0.08377, 0.5256, 0.07585, 0.5351, 0.06434, 0.5339, 0.0741, 0.5321, 0.07585, 0.5351, 0.06373, 0.5373, 0.05576, 0.5289, 0.06434, 0.5339, 0.06373, 0.5373, 0.05307, 0.5312, 0.05238, 0.5196, 0.05576, 0.5289, 0.05307, 0.5312, 0.04886, 0.5196, 0.05576, 0.5102, 0.05238, 0.5196, 0.04886, 0.5196, 0.05307, 0.508, 0.06434, 0.5052, 0.05576, 0.5102, 0.05307, 0.508, 0.06373, 0.5017, 0.0741, 0.5069, 0.06434, 0.5052, 0.06373, 0.5017, 0.07585, 0.5038, 0.08046, 0.5144, 0.0741, 0.5069, 0.07585, 0.5038, 0.08377, 0.5132, 0.08046, 0.5244, 0.08046, 0.5144, 0.08377, 0.5132, 0.08377, 0.5256, 0.8548, 0.07312, 0.8555, 0.06761, 0.8625, 0.06778, 0.8618, 0.07329, 0.8385, 0.9005, 0.8387, 0.8949, 0.8404, 0.8948, 0.8403, 0.9005, 0.8538, 0.06756, 0.8538, 0.058, 0.8555, 0.05804, 0.8555, 0.06761, 0.8578, 0.2028, 0.8578, 0.2124, 0.8561, 0.2126, 0.8561, 0.203, 0.8387, 0.8949, 0.8387, 0.8853, 0.8404, 0.8853, 0.8404, 0.8948, 0.8538, 0.058, 0.8531, 0.04886, 0.8548, 0.0489, 0.8555, 0.05804, 0.8578, 0.2124, 0.8591, 0.2215, 0.8574, 0.2217, 0.8561, 0.2126, 0.8387, 0.8853, 0.8385, 0.8762, 0.8403, 0.8762, 0.8404, 0.8853, 0.8531, 0.07308, 0.8538, 0.06756, 0.8555, 0.06761, 0.8548, 0.07312, 0.2102, 0.6298, 0.22, 0.6315, 0.2264, 0.6391, 0.2264, 0.649, 0.22, 0.6565, 0.2102, 0.6583, 0.2015, 0.6534, 0.1981, 0.6441, 0.2015, 0.6348, 0.8574, 0.1975, 0.8561, 0.203, 0.8492, 0.2038, 0.8505, 0.1983, 0.8403, 0.9005, 0.8404, 0.8948, 0.8474, 0.8947, 0.8472, 0.9004, 0.8555, 0.06761, 0.8555, 0.05804, 0.8625, 0.05821, 0.8625, 0.06778, 0.8561, 0.203, 0.8561, 0.2126, 0.8492, 0.2133, 0.8492, 0.2038, 0.8404, 0.8948, 0.8404, 0.8853, 0.8474, 0.8852, 0.8474, 0.8947, 0.8555, 0.05804, 0.8548, 0.0489, 0.8618, 0.04907, 0.8625, 0.05821, 0.8561, 0.2126, 0.8574, 0.2217, 0.8505, 0.2224, 0.8492, 0.2133, 0.8404, 0.8853, 0.8403, 0.8762, 0.8472, 0.8761, 0.8474, 0.8852, 0.7448, 0.3507, 0.7435, 0.3809, 0.738, 0.3809, 0.7367, 0.3507, 0.7367, 0.3507, 0.738, 0.3809, 0.7339, 0.3813, 0.7305, 0.3513, 0.3571, 0.6428, 0.3538, 0.6728, 0.3496, 0.6724, 0.3509, 0.6422, 0.3509, 0.6422, 0.3496, 0.6724, 0.3441, 0.6724, 0.3428, 0.6422, 0.3428, 0.6422, 0.3441, 0.6724, 0.3399, 0.6728, 0.3366, 0.6428, 0.7463, 0.6236, 0.743, 0.6536, 0.7388, 0.6531, 0.7401, 0.623, 0.7401, 0.623, 0.7388, 0.6531, 0.7334, 0.6531, 0.7321, 0.623, 0.2, 0.8901, 0.1981, 0.8849, 0.2, 0.8798, 0.2047, 0.877, 0.2101, 0.878, 0.2137, 0.8822, 0.2137, 0.8876, 0.2101, 0.8918, 0.2047, 0.8928, 0.7321, 0.623, 0.7334, 0.6531, 0.7292, 0.6536, 0.7259, 0.6236, 0.751, 0.3513, 0.7477, 0.3813, 0.7435, 0.3809, 0.7448, 0.3507, 0.1981, 0.7677, 0.2009, 0.7601, 0.2079, 0.756, 0.2159, 0.7574, 0.2211, 0.7636, 0.2211, 0.7717, 0.2159, 0.7779, 0.2079, 0.7793, 0.2009, 0.7753])
me_cylinder_005.materials.append(mat_material_001)
me_cylinder_005.materials.append(mat_trunk)
me_cylinder_005.use_remesh_fix_poles = True
me_cylinder_005.use_remesh_preserve_attributes = False
me_cylinder_005.update()

# ---- objects
ob_cylinder_005 = bpy.data.objects.new('Cylinder.005', me_cylinder_005)

# ---- transforms, parenting, visibility, modifiers, constraints
ob_cylinder_005.location = (0.06318, 0.07068, 7.498)
ob_cylinder_005.rotation_euler = (-0.05311, -0.0699, -0.4597)
ob_cylinder_005.scale = (1.159, 1.159, 0.7187)

# ---- collection membership
col_collection.objects.link(ob_cylinder_005)

# ---- scene / render settings (as saved in the file)
scene.frame_start = 1; scene.frame_end = 250; scene.frame_set(1)
scene.render.engine = 'CYCLES'
scene.cycles.sampling_pattern = 'TABULATED_SOBOL'
scene.cycles.use_light_tree = False
scene.cycles.bake_type = 'DIFFUSE'
scene.eevee.use_gtao = True
scene.eevee.gtao_distance = 0.67
scene.view_settings.view_transform = 'Filmic'
bpy.context.view_layer.update()

# ---- added for rendering (the .blend has no active camera and no usable light): camera, sun
cam_auto = bpy.data.cameras.new('AutoCamera')
cam_auto.lens = 50.0
cam_auto.sensor_width = 36.0
cam_auto.clip_end = 1000.0
ob_auto_camera = bpy.data.objects.new('AutoCamera', cam_auto)
scene.collection.objects.link(ob_auto_camera)
ob_auto_camera.location = (10.6683, -12.7074, 12.4277)
ob_auto_camera.rotation_euler = (1.09748, -7.21219e-08, 0.694738)
scene.camera = ob_auto_camera
light_auto_sun = bpy.data.lights.new('AutoSun', 'SUN')
light_auto_sun.energy = 3.0
light_auto_sun.angle = 0.0523599
ob_auto_sun = bpy.data.objects.new('AutoSun', light_auto_sun)
scene.collection.objects.link(ob_auto_sun)
ob_auto_sun.rotation_euler = (0.872665, 0.174533, 0.523599)
bpy.context.view_layer.update()
